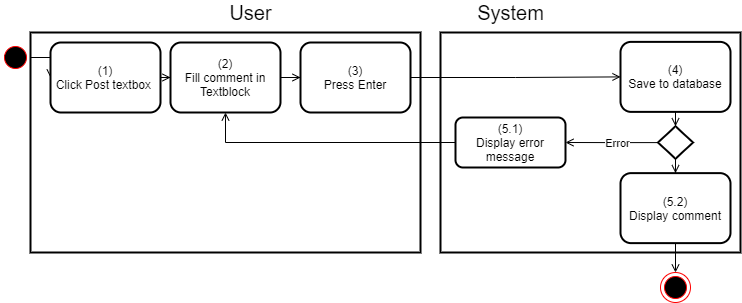

The diagram above was exported from draw.io. Its source (the exported page's mxGraphModel, read from the mxfile embedded in the PNG):
<mxGraphModel dx="1102" dy="905" grid="1" gridSize="10" guides="1" tooltips="1" connect="1" arrows="1" fold="1" page="1" pageScale="1" pageWidth="850" pageHeight="1100" math="0" shadow="0">
  <root>
    <mxCell id="ff_-j76l60VUwjnxZjMc-0" />
    <mxCell id="ff_-j76l60VUwjnxZjMc-1" parent="ff_-j76l60VUwjnxZjMc-0" />
    <mxCell id="qwZnC071jjlVXgeCu7l2-0" value="" style="rounded=0;whiteSpace=wrap;html=1;strokeWidth=2;" parent="ff_-j76l60VUwjnxZjMc-1" vertex="1">
      <mxGeometry x="550" y="160" width="300" height="220" as="geometry" />
    </mxCell>
    <mxCell id="qwZnC071jjlVXgeCu7l2-1" value="" style="rounded=0;whiteSpace=wrap;html=1;strokeWidth=2;" parent="ff_-j76l60VUwjnxZjMc-1" vertex="1">
      <mxGeometry x="140" y="160" width="390" height="220" as="geometry" />
    </mxCell>
    <mxCell id="qwZnC071jjlVXgeCu7l2-2" value="&lt;font style=&quot;font-size: 20px&quot;&gt;User&lt;/font&gt;" style="text;html=1;align=center;verticalAlign=middle;resizable=0;points=[];autosize=1;strokeColor=none;fillColor=none;" parent="ff_-j76l60VUwjnxZjMc-1" vertex="1">
      <mxGeometry x="330" y="130" width="60" height="20" as="geometry" />
    </mxCell>
    <mxCell id="qwZnC071jjlVXgeCu7l2-3" value="&lt;font style=&quot;font-size: 20px&quot;&gt;System&lt;/font&gt;" style="text;html=1;align=center;verticalAlign=middle;resizable=0;points=[];autosize=1;strokeColor=none;fillColor=none;" parent="ff_-j76l60VUwjnxZjMc-1" vertex="1">
      <mxGeometry x="580" y="130" width="80" height="20" as="geometry" />
    </mxCell>
    <mxCell id="qwZnC071jjlVXgeCu7l2-4" style="edgeStyle=orthogonalEdgeStyle;rounded=0;orthogonalLoop=1;jettySize=auto;html=1;endArrow=open;endFill=0;" parent="ff_-j76l60VUwjnxZjMc-1" source="qwZnC071jjlVXgeCu7l2-5" target="qwZnC071jjlVXgeCu7l2-8" edge="1">
      <mxGeometry relative="1" as="geometry" />
    </mxCell>
    <mxCell id="qwZnC071jjlVXgeCu7l2-5" value="v&amp;nbsp; &amp;nbsp; &amp;nbsp;" style="ellipse;html=1;shape=startState;fillColor=#000000;strokeColor=#ff0000;rounded=0;" parent="ff_-j76l60VUwjnxZjMc-1" vertex="1">
      <mxGeometry x="110" y="170" width="30" height="30" as="geometry" />
    </mxCell>
    <mxCell id="qwZnC071jjlVXgeCu7l2-7" value="" style="edgeStyle=orthogonalEdgeStyle;rounded=0;orthogonalLoop=1;jettySize=auto;html=1;endArrow=open;endFill=0;" parent="ff_-j76l60VUwjnxZjMc-1" source="qwZnC071jjlVXgeCu7l2-8" target="qwZnC071jjlVXgeCu7l2-10" edge="1">
      <mxGeometry relative="1" as="geometry" />
    </mxCell>
    <mxCell id="qwZnC071jjlVXgeCu7l2-8" value="(1)&lt;br&gt;Click Post textbox&amp;nbsp;" style="rounded=1;whiteSpace=wrap;html=1;strokeWidth=2;" parent="ff_-j76l60VUwjnxZjMc-1" vertex="1">
      <mxGeometry x="160" y="170" width="110" height="70" as="geometry" />
    </mxCell>
    <mxCell id="qwZnC071jjlVXgeCu7l2-9" style="edgeStyle=orthogonalEdgeStyle;rounded=0;orthogonalLoop=1;jettySize=auto;html=1;entryX=0;entryY=0.5;entryDx=0;entryDy=0;endArrow=open;endFill=0;" parent="ff_-j76l60VUwjnxZjMc-1" source="qwZnC071jjlVXgeCu7l2-10" target="qwZnC071jjlVXgeCu7l2-13" edge="1">
      <mxGeometry relative="1" as="geometry" />
    </mxCell>
    <mxCell id="qwZnC071jjlVXgeCu7l2-10" value="(2)&lt;br&gt;Fill comment in Textblock" style="rounded=1;whiteSpace=wrap;html=1;strokeWidth=2;" parent="ff_-j76l60VUwjnxZjMc-1" vertex="1">
      <mxGeometry x="280" y="170" width="110" height="70" as="geometry" />
    </mxCell>
    <mxCell id="qwZnC071jjlVXgeCu7l2-11" value="" style="edgeStyle=orthogonalEdgeStyle;rounded=0;orthogonalLoop=1;jettySize=auto;html=1;endArrow=open;endFill=0;" parent="ff_-j76l60VUwjnxZjMc-1" source="qwZnC071jjlVXgeCu7l2-12" target="qwZnC071jjlVXgeCu7l2-18" edge="1">
      <mxGeometry relative="1" as="geometry" />
    </mxCell>
    <mxCell id="qwZnC071jjlVXgeCu7l2-12" value="(4)&lt;br&gt;Save to database" style="rounded=1;whiteSpace=wrap;html=1;strokeWidth=2;" parent="ff_-j76l60VUwjnxZjMc-1" vertex="1">
      <mxGeometry x="730" y="169.38" width="110" height="70" as="geometry" />
    </mxCell>
    <mxCell id="VvF8SjZLwwUIKJM6G8Ez-0" style="edgeStyle=orthogonalEdgeStyle;rounded=0;orthogonalLoop=1;jettySize=auto;html=1;endArrow=open;endFill=0;" edge="1" parent="ff_-j76l60VUwjnxZjMc-1" source="qwZnC071jjlVXgeCu7l2-13" target="qwZnC071jjlVXgeCu7l2-12">
      <mxGeometry relative="1" as="geometry" />
    </mxCell>
    <mxCell id="qwZnC071jjlVXgeCu7l2-13" value="(3)&lt;br&gt;Press Enter" style="rounded=1;whiteSpace=wrap;html=1;strokeWidth=2;" parent="ff_-j76l60VUwjnxZjMc-1" vertex="1">
      <mxGeometry x="410" y="170" width="110" height="70" as="geometry" />
    </mxCell>
    <mxCell id="qwZnC071jjlVXgeCu7l2-14" style="edgeStyle=orthogonalEdgeStyle;rounded=0;orthogonalLoop=1;jettySize=auto;html=1;endArrow=open;endFill=0;entryX=1;entryY=0.5;entryDx=0;entryDy=0;" parent="ff_-j76l60VUwjnxZjMc-1" source="qwZnC071jjlVXgeCu7l2-18" target="qwZnC071jjlVXgeCu7l2-21" edge="1">
      <mxGeometry relative="1" as="geometry" />
    </mxCell>
    <mxCell id="qwZnC071jjlVXgeCu7l2-15" value="Error" style="edgeLabel;html=1;align=center;verticalAlign=middle;resizable=0;points=[];" parent="qwZnC071jjlVXgeCu7l2-14" vertex="1" connectable="0">
      <mxGeometry x="-0.2554" relative="1" as="geometry">
        <mxPoint x="-6" as="offset" />
      </mxGeometry>
    </mxCell>
    <mxCell id="vClwMkO033E_OrPM7I8l-0" value="" style="edgeStyle=orthogonalEdgeStyle;rounded=0;orthogonalLoop=1;jettySize=auto;html=1;endArrow=open;endFill=0;" parent="ff_-j76l60VUwjnxZjMc-1" source="qwZnC071jjlVXgeCu7l2-18" target="qwZnC071jjlVXgeCu7l2-20" edge="1">
      <mxGeometry relative="1" as="geometry" />
    </mxCell>
    <mxCell id="qwZnC071jjlVXgeCu7l2-18" value="" style="rhombus;whiteSpace=wrap;html=1;strokeWidth=2;" parent="ff_-j76l60VUwjnxZjMc-1" vertex="1">
      <mxGeometry x="767.5" y="253.75" width="35" height="32.5" as="geometry" />
    </mxCell>
    <mxCell id="qwZnC071jjlVXgeCu7l2-19" style="edgeStyle=orthogonalEdgeStyle;rounded=0;orthogonalLoop=1;jettySize=auto;html=1;entryX=0.5;entryY=0;entryDx=0;entryDy=0;endArrow=open;endFill=0;" parent="ff_-j76l60VUwjnxZjMc-1" source="qwZnC071jjlVXgeCu7l2-20" edge="1">
      <mxGeometry relative="1" as="geometry">
        <mxPoint x="785" y="400" as="targetPoint" />
      </mxGeometry>
    </mxCell>
    <mxCell id="qwZnC071jjlVXgeCu7l2-20" value="(5.2)&lt;br&gt;Display comment" style="rounded=1;whiteSpace=wrap;html=1;strokeWidth=2;" parent="ff_-j76l60VUwjnxZjMc-1" vertex="1">
      <mxGeometry x="730" y="300.63" width="110" height="70" as="geometry" />
    </mxCell>
    <mxCell id="qwZnC071jjlVXgeCu7l2-22" style="edgeStyle=orthogonalEdgeStyle;rounded=0;orthogonalLoop=1;jettySize=auto;html=1;endArrow=open;endFill=0;" parent="ff_-j76l60VUwjnxZjMc-1" source="qwZnC071jjlVXgeCu7l2-21" target="qwZnC071jjlVXgeCu7l2-10" edge="1">
      <mxGeometry relative="1" as="geometry" />
    </mxCell>
    <mxCell id="qwZnC071jjlVXgeCu7l2-21" value="(5.1)&lt;br&gt;Display error message" style="rounded=1;whiteSpace=wrap;html=1;strokeWidth=2;" parent="ff_-j76l60VUwjnxZjMc-1" vertex="1">
      <mxGeometry x="565" y="245" width="110" height="50" as="geometry" />
    </mxCell>
    <mxCell id="w6HYxG0sehzyaeNkQh_U-0" value="" style="ellipse;html=1;shape=endState;fillColor=#000000;strokeColor=#ff0000;" parent="ff_-j76l60VUwjnxZjMc-1" vertex="1">
      <mxGeometry x="770" y="400" width="30" height="30" as="geometry" />
    </mxCell>
  </root>
</mxGraphModel>